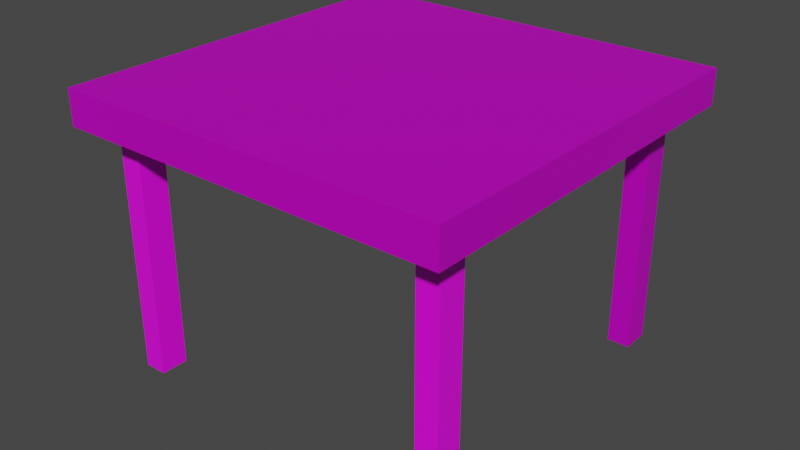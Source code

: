 # Source: rusty_table.blend  (saved by Blender 3.6.14; exported with 4.5.12 LTS)
import bpy
from mathutils import Matrix  # noqa: F401  (used for matrix-valued properties, if any)

bpy.ops.wm.read_factory_settings(use_empty=True)
scene = bpy.context.scene
scene.name = 'Scene'

# ---- collections
col_collection = bpy.data.collections.new('Collection'); scene.collection.children.link(col_collection)

# ---- images (referenced by path relative to the original .blend; pixels are not part of the script)
import os
ASSET_DIR = os.environ.get("B2B_ASSET_DIR", "")  # directory of the original .blend (textures are referenced by path, not embedded)
HERE = os.path.dirname(os.path.abspath(__file__))  # packed textures are extracted next to this script under _unpacked/

def load_image(name, relpath, width, height, colorspace="sRGB"):
    """Load a texture the original file referenced (path relative to the .blend, or extracted next to this script)."""
    p = next((c for c in (os.path.join(HERE, relpath), os.path.join(ASSET_DIR, relpath)) if relpath and os.path.exists(c)), "")
    if p:
        img = bpy.data.images.load(p, check_existing=True)
        img.name = name
    else:  # same state as the original file: an image datablock whose file is absent (Cycles renders it pink)
        img = bpy.data.images.new(name, width, height)
        img.source = "FILE"
        img.filepath = "//" + (relpath or name)
    img.colorspace_settings.name = colorspace
    return img
img_base_metal_jpg = load_image('base metal.jpg', 'base metal.jpg', 1024, 1024, 'sRGB')
img_corroded_metal_jpg = load_image('corroded metal.jpg', 'corroded metal.jpg', 1024, 1024, 'sRGB')

# ---- materials (node trees are filled in below, after node groups)
mat_base_table = bpy.data.materials.new('base table')
mat_base_table.alpha_threshold = 0.0
mat_base_table.use_transparent_shadow = False
mat_base_table.roughness = 0.5
mat_base_table.line_color = (0.0, 0.0, 0.0, 1.0)
mat_corroded = bpy.data.materials.new('corroded')
mat_corroded.use_transparent_shadow = False

# ---- material node trees
mat_base_table.use_nodes = True; mat_base_table.node_tree.nodes.clear()
_N = mat_base_table.node_tree.nodes; _L = mat_base_table.node_tree.links
n0 = _N.new('ShaderNodeOutputMaterial'); n0.name = 'Material Output'; n0.location = (300, 300)
n1 = _N.new('ShaderNodeBsdfPrincipled'); n1.name = 'Principled BSDF'; n1.location = (10, 300)
n1.distribution = 'GGX'
n1.subsurface_method = 'RANDOM_WALK_SKIN'
n1.inputs[1].default_value = 0.4982
n1.inputs[3].default_value = 1.45
n1.inputs[27].default_value = (0.0, 0.0, 0.0, 1.0)
n1.inputs[28].default_value = 1.0
n2 = _N.new('ShaderNodeTexImage'); n2.name = 'Image Texture'; n2.location = (-322, 98)
n2.image = img_base_metal_jpg
_L.new(n1.outputs[0], n0.inputs[0])
_L.new(n2.outputs[0], n1.inputs[0])
n0.is_active_output = True
mat_corroded.use_nodes = True; mat_corroded.node_tree.nodes.clear()
_N = mat_corroded.node_tree.nodes; _L = mat_corroded.node_tree.links
n0 = _N.new('ShaderNodeBsdfPrincipled'); n0.name = 'Principled BSDF'; n0.location = (10, 300)
n0.distribution = 'GGX'
n0.subsurface_method = 'RANDOM_WALK_SKIN'
n0.inputs[3].default_value = 1.45
n0.inputs[27].default_value = (0.0, 0.0, 0.0, 1.0)
n0.inputs[28].default_value = 1.0
n1 = _N.new('ShaderNodeOutputMaterial'); n1.name = 'Material Output'; n1.location = (300, 300)
n2 = _N.new('ShaderNodeTexImage'); n2.name = 'Image Texture'; n2.location = (-397, 190)
n2.image = img_corroded_metal_jpg
n2.interpolation = 'Cubic'
n2.extension = 'EXTEND'
_L.new(n0.outputs[0], n1.inputs[0])
_L.new(n2.outputs[0], n0.inputs[0])
n1.is_active_output = True

# ---- world
world_world = bpy.data.worlds.new('World'); scene.world = world_world
world_world.use_nodes = True; world_world.node_tree.nodes.clear()
_N = world_world.node_tree.nodes; _L = world_world.node_tree.links
n0 = _N.new('ShaderNodeOutputWorld'); n0.name = 'World Output'; n0.location = (300, 300)
n1 = _N.new('ShaderNodeBackground'); n1.name = 'Background'; n1.location = (10, 300)
n1.inputs[0].default_value = (0.05088, 0.05088, 0.05088, 1.0)
_L.new(n1.outputs[0], n0.inputs[0])
n0.is_active_output = True
world_world.color = (0.05088, 0.05088, 0.05088)
world_world.use_sun_shadow = False
world_world.sun_shadow_jitter_overblur = 0.0

# ---- meshes
me_cube = bpy.data.meshes.new('Cube')
me_cube.from_pydata([(1.0, 1.0, 1.0), (1.0, 1.0, -1.0), (1.0, -1.0, 1.0), (1.0, -1.0, -1.0), (-1.0, 1.0, 1.0), (-0.9973, 0.9973, -0.9973), (-1.0, -1.0, 1.0), (-1.0, -1.0, -1.0)], [], [(0, 4, 6, 2), (3, 2, 6, 7), (7, 6, 4, 5), (5, 1, 3, 7), (1, 0, 2, 3), (5, 4, 0, 1)])
_uv = me_cube.uv_layers.new(name='UVMap')
_uv.uv.foreach_set('vector', [0.625, 0.5, 0.875, 0.5, 0.875, 0.75, 0.625, 0.75, 0.375, 0.75, 0.625, 0.75, 0.625, 1.0, 0.375, 1.0, 0.375, 0.0, 0.625, 0.0, 0.625, 0.25, 0.375, 0.25, 0.125, 0.5, 0.375, 0.5, 0.375, 0.75, 0.125, 0.75, 0.375, 0.5, 0.625, 0.5, 0.625, 0.75, 0.375, 0.75, 0.375, 0.25, 0.625, 0.25, 0.625, 0.5, 0.375, 0.5])
me_cube.materials.append(mat_base_table)
me_cube.use_mirror_vertex_groups = False
me_cube.update()
me_cube_001 = bpy.data.meshes.new('Cube.001')
me_cube_001.from_pydata([(-1.0, -1.0, -1.0), (-1.0, -1.0, 1.0), (-1.0, 1.0, -1.0), (-1.0, 1.0, 1.0), (1.0, -1.0, -1.0), (1.0, -1.0, 1.0), (1.0, 1.0, -1.0), (1.0, 1.0, 1.0)], [], [(0, 1, 3, 2), (2, 3, 7, 6), (6, 7, 5, 4), (4, 5, 1, 0), (2, 6, 4, 0), (7, 3, 1, 5)])
_uv = me_cube_001.uv_layers.new(name='UVMap')
_uv.uv.foreach_set('vector', [0.375, 0.0, 0.625, 0.0, 0.625, 0.25, 0.375, 0.25, 0.375, 0.25, 0.625, 0.25, 0.625, 0.5, 0.375, 0.5, 0.375, 0.5, 0.625, 0.5, 0.625, 0.75, 0.375, 0.75, 0.375, 0.75, 0.625, 0.75, 0.625, 1.0, 0.375, 1.0, 0.125, 0.5, 0.375, 0.5, 0.375, 0.75, 0.125, 0.75, 0.625, 0.5, 0.875, 0.5, 0.875, 0.75, 0.625, 0.75])
me_cube_001.materials.append(mat_corroded)
me_cube_001.update()
me_cube_002 = bpy.data.meshes.new('Cube.002')
me_cube_002.from_pydata([(-1.0, -1.0, -1.0), (-1.0, -1.0, 1.0), (-1.0, 1.0, -1.0), (-1.0, 1.0, 1.0), (1.0, -1.0, -1.0), (1.0, -1.0, 1.0), (1.0, 1.0, -1.0), (1.0, 1.0, 1.0)], [], [(0, 1, 3, 2), (2, 3, 7, 6), (6, 7, 5, 4), (4, 5, 1, 0), (2, 6, 4, 0), (7, 3, 1, 5)])
_uv = me_cube_002.uv_layers.new(name='UVMap')
_uv.uv.foreach_set('vector', [0.375, 0.0, 0.625, 0.0, 0.625, 0.25, 0.375, 0.25, 0.375, 0.25, 0.625, 0.25, 0.625, 0.5, 0.375, 0.5, 0.375, 0.5, 0.625, 0.5, 0.625, 0.75, 0.375, 0.75, 0.375, 0.75, 0.625, 0.75, 0.625, 1.0, 0.375, 1.0, 0.125, 0.5, 0.375, 0.5, 0.375, 0.75, 0.125, 0.75, 0.625, 0.5, 0.875, 0.5, 0.875, 0.75, 0.625, 0.75])
me_cube_002.materials.append(mat_base_table)
me_cube_002.update()
me_cube_003 = bpy.data.meshes.new('Cube.003')
me_cube_003.from_pydata([(-1.0, -1.0, -1.0), (-1.0, -1.0, 1.0), (-1.0, 1.0, -1.0), (-1.0, 1.0, 1.0), (1.0, -1.0, -1.0), (1.0, -1.0, 1.0), (1.0, 1.0, -1.0), (1.0, 1.0, 1.0)], [], [(0, 1, 3, 2), (2, 3, 7, 6), (6, 7, 5, 4), (4, 5, 1, 0), (2, 6, 4, 0), (7, 3, 1, 5)])
_uv = me_cube_003.uv_layers.new(name='UVMap')
_uv.uv.foreach_set('vector', [0.375, 0.0, 0.625, 0.0, 0.625, 0.25, 0.375, 0.25, 0.375, 0.25, 0.625, 0.25, 0.625, 0.5, 0.375, 0.5, 0.375, 0.5, 0.625, 0.5, 0.625, 0.75, 0.375, 0.75, 0.375, 0.75, 0.625, 0.75, 0.625, 1.0, 0.375, 1.0, 0.125, 0.5, 0.375, 0.5, 0.375, 0.75, 0.125, 0.75, 0.625, 0.5, 0.875, 0.5, 0.875, 0.75, 0.625, 0.75])
me_cube_003.materials.append(mat_corroded)
me_cube_003.update()
me_cube_004 = bpy.data.meshes.new('Cube.004')
me_cube_004.from_pydata([(-1.0, -1.0, -1.0), (-1.0, -1.0, 1.0), (-1.0, 1.0, -1.0), (-1.0, 1.0, 1.0), (1.0, -1.0, -1.0), (1.0, -1.0, 1.0), (1.0, 1.0, -1.0), (1.0, 1.0, 1.0)], [], [(0, 1, 3, 2), (2, 3, 7, 6), (6, 7, 5, 4), (4, 5, 1, 0), (2, 6, 4, 0), (7, 3, 1, 5)])
_uv = me_cube_004.uv_layers.new(name='UVMap')
_uv.uv.foreach_set('vector', [0.375, 0.0, 0.625, 0.0, 0.625, 0.25, 0.375, 0.25, 0.375, 0.25, 0.625, 0.25, 0.625, 0.5, 0.375, 0.5, 0.375, 0.5, 0.625, 0.5, 0.625, 0.75, 0.375, 0.75, 0.375, 0.75, 0.625, 0.75, 0.625, 1.0, 0.375, 1.0, 0.125, 0.5, 0.375, 0.5, 0.375, 0.75, 0.125, 0.75, 0.625, 0.5, 0.875, 0.5, 0.875, 0.75, 0.625, 0.75])
me_cube_004.materials.append(mat_corroded)
me_cube_004.update()

# ---- objects
ob_cube = bpy.data.objects.new('Cube', me_cube)
ob_cube_001 = bpy.data.objects.new('Cube.001', me_cube_001)
ob_cube_002 = bpy.data.objects.new('Cube.002', me_cube_002)
ob_cube_003 = bpy.data.objects.new('Cube.003', me_cube_003)
ob_cube_004 = bpy.data.objects.new('Cube.004', me_cube_004)

# ---- transforms, parenting, visibility, modifiers, constraints
ob_cube.location = (0.0, -0.05156, 0.0)
ob_cube.scale = (-1.106, -1.106, -0.09863)
ob_cube.lock_rotations_4d = False
ob_cube.empty_display_type = 'ARROWS'
ob_cube.lineart.crease_threshold = 0.0
ob_cube_001.location = (0.9103, -0.8938, -0.6996)
ob_cube_001.scale = (0.06338, -0.07808, 0.7669)
ob_cube_002.location = (0.8699, 0.8572, -0.7027)
ob_cube_002.scale = (0.06338, -0.07808, 0.7669)
ob_cube_003.location = (-0.9174, -0.9112, -0.7272)
ob_cube_003.scale = (0.06338, -0.07808, 0.7669)
ob_cube_004.location = (-0.9579, 0.8398, -0.6775)
ob_cube_004.scale = (0.06338, -0.07808, 0.7669)

# ---- collection membership
col_collection.objects.link(ob_cube)
col_collection.objects.link(ob_cube_001)
col_collection.objects.link(ob_cube_002)
col_collection.objects.link(ob_cube_003)
col_collection.objects.link(ob_cube_004)

# ---- scene / render settings (as saved in the file)
scene.frame_start = 1; scene.frame_end = 250; scene.frame_set(1)
scene.render.engine = 'BLENDER_EEVEE_NEXT'
scene.cycles.sampling_pattern = 'TABULATED_SOBOL'
scene.view_settings.view_transform = 'Filmic'
bpy.context.view_layer.update()

# ---- added for rendering (the .blend has no active camera and no usable light): camera, sun
cam_auto = bpy.data.cameras.new('AutoCamera')
cam_auto.lens = 50.0
cam_auto.sensor_width = 36.0
cam_auto.clip_end = 1000.0
ob_auto_camera = bpy.data.objects.new('AutoCamera', cam_auto)
scene.collection.objects.link(ob_auto_camera)
ob_auto_camera.location = (3.2469, -3.94784, 1.89979)
ob_auto_camera.rotation_euler = (1.09748, -7.21219e-08, 0.694738)
scene.camera = ob_auto_camera
light_auto_sun = bpy.data.lights.new('AutoSun', 'SUN')
light_auto_sun.energy = 3.0
light_auto_sun.angle = 0.0523599
ob_auto_sun = bpy.data.objects.new('AutoSun', light_auto_sun)
scene.collection.objects.link(ob_auto_sun)
ob_auto_sun.rotation_euler = (0.872665, 0.174533, 0.523599)
bpy.context.view_layer.update()
